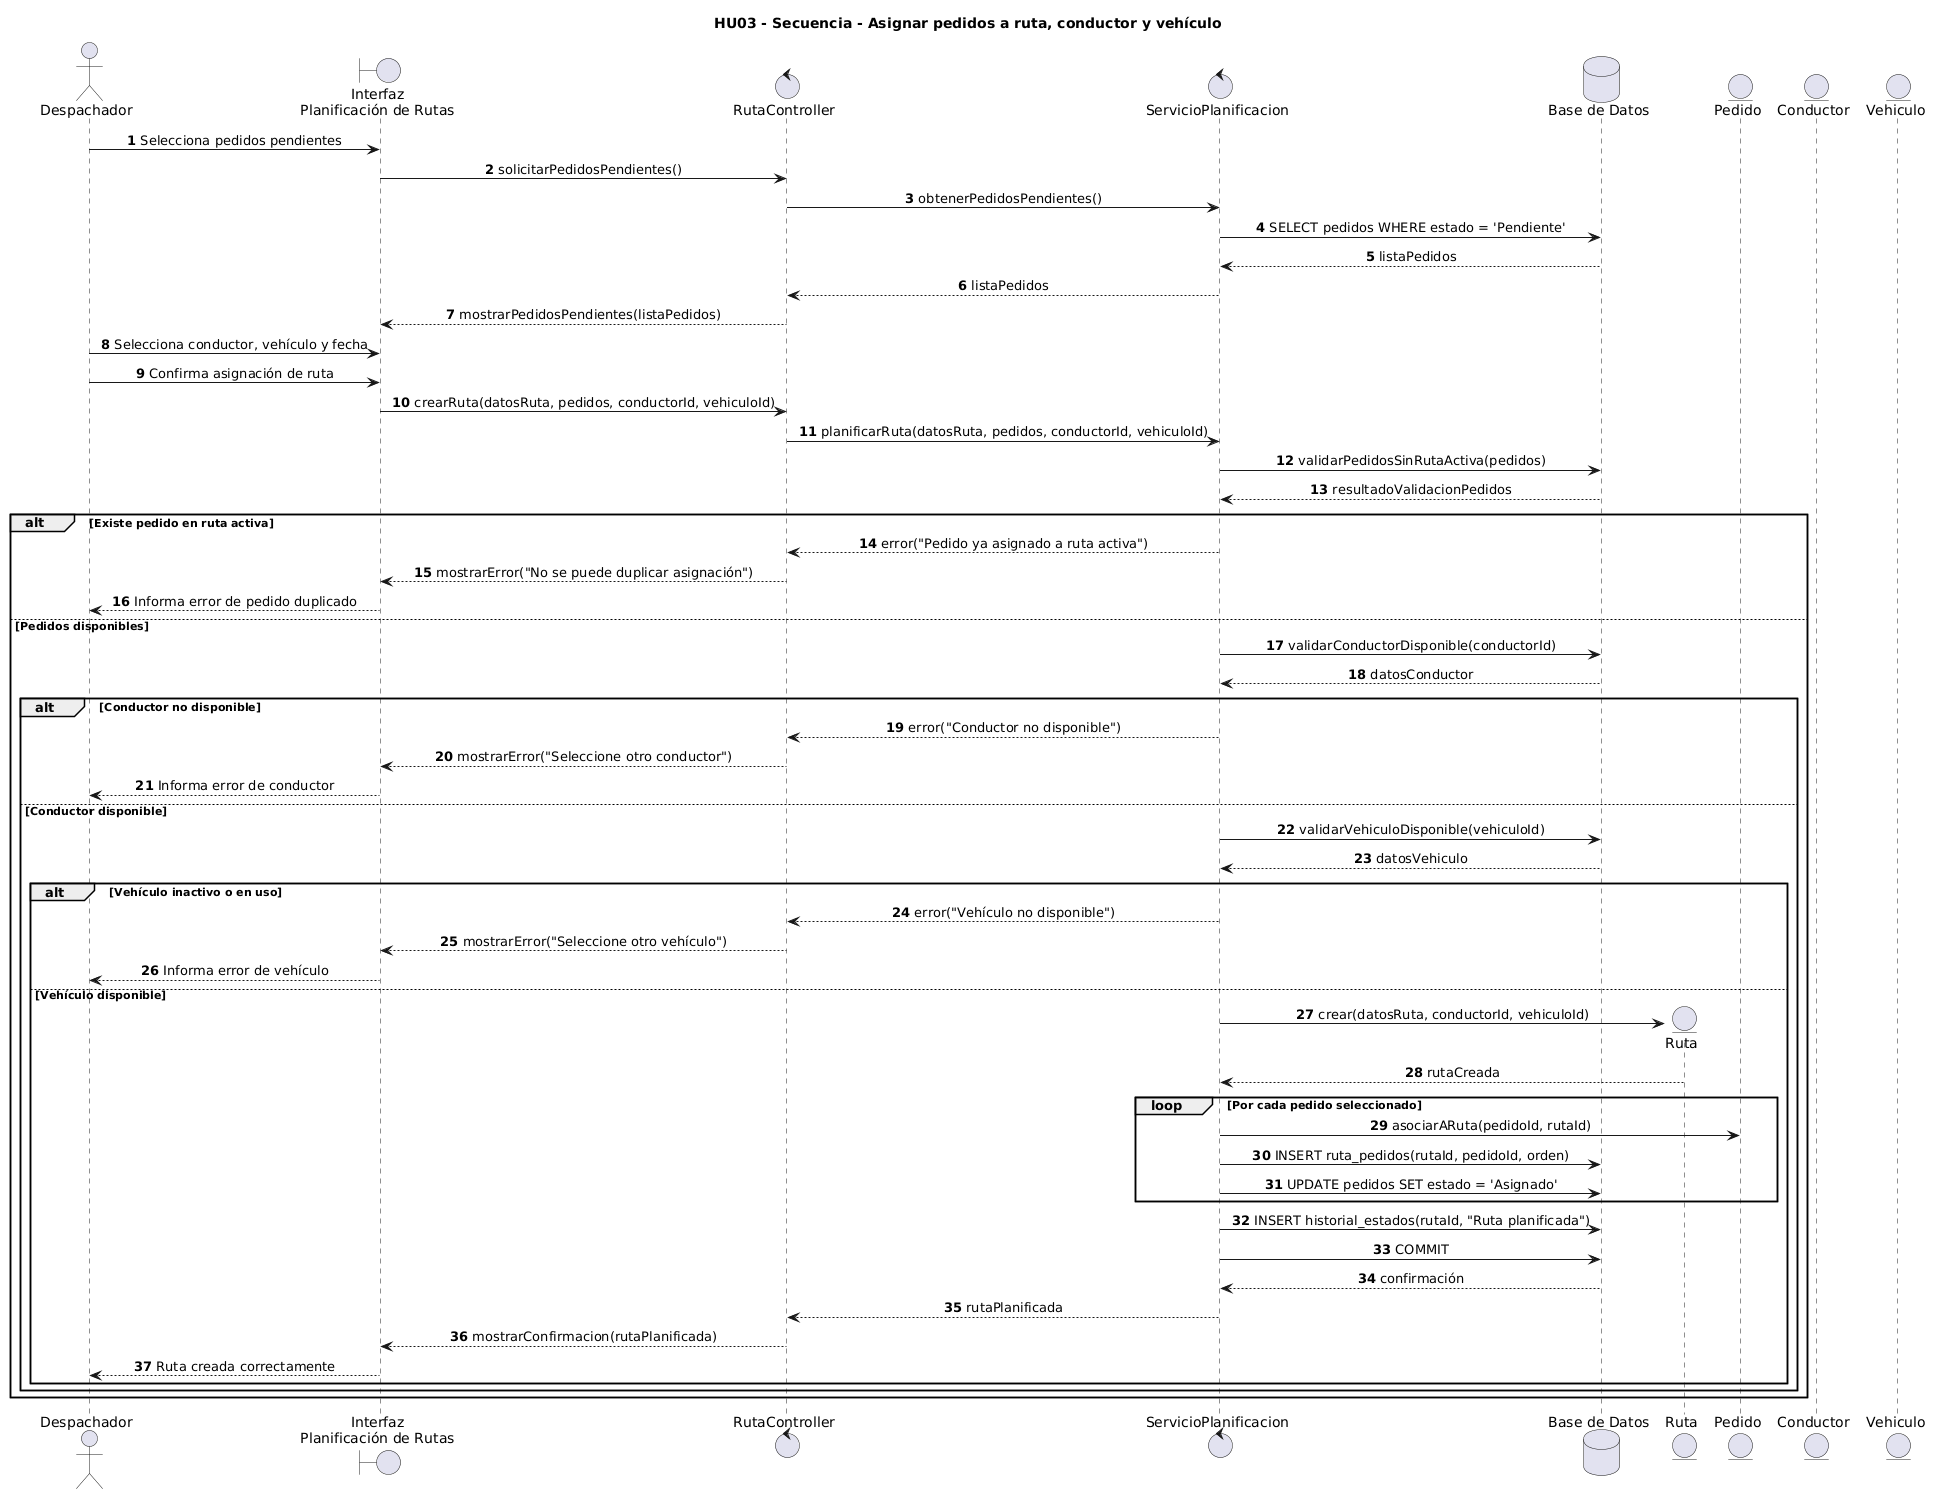

The diagram above was rendered by PlantUML. Its source (embedded in the PNG):
@startuml
title HU03 - Secuencia - Asignar pedidos a ruta, conductor y vehículo

skinparam shadowing false
skinparam sequenceMessageAlign center
autonumber

actor "Despachador" as Despachador
boundary "Interfaz\nPlanificación de Rutas" as UI
control "RutaController" as Controller
control "ServicioPlanificacion" as Service
database "Base de Datos" as DB
entity "Ruta" as Ruta
entity "Pedido" as Pedido
entity "Conductor" as Conductor
entity "Vehiculo" as Vehiculo

Despachador -> UI : Selecciona pedidos pendientes
UI -> Controller : solicitarPedidosPendientes()
Controller -> Service : obtenerPedidosPendientes()
Service -> DB : SELECT pedidos WHERE estado = 'Pendiente'
DB --> Service : listaPedidos
Service --> Controller : listaPedidos
Controller --> UI : mostrarPedidosPendientes(listaPedidos)

Despachador -> UI : Selecciona conductor, vehículo y fecha
Despachador -> UI : Confirma asignación de ruta

UI -> Controller : crearRuta(datosRuta, pedidos, conductorId, vehiculoId)
Controller -> Service : planificarRuta(datosRuta, pedidos, conductorId, vehiculoId)

Service -> DB : validarPedidosSinRutaActiva(pedidos)
DB --> Service : resultadoValidacionPedidos

alt Existe pedido en ruta activa
  Service --> Controller : error("Pedido ya asignado a ruta activa")
  Controller --> UI : mostrarError("No se puede duplicar asignación")
  UI --> Despachador : Informa error de pedido duplicado
else Pedidos disponibles
  Service -> DB : validarConductorDisponible(conductorId)
  DB --> Service : datosConductor

  alt Conductor no disponible
    Service --> Controller : error("Conductor no disponible")
    Controller --> UI : mostrarError("Seleccione otro conductor")
    UI --> Despachador : Informa error de conductor
  else Conductor disponible
    Service -> DB : validarVehiculoDisponible(vehiculoId)
    DB --> Service : datosVehiculo

    alt Vehículo inactivo o en uso
      Service --> Controller : error("Vehículo no disponible")
      Controller --> UI : mostrarError("Seleccione otro vehículo")
      UI --> Despachador : Informa error de vehículo
    else Vehículo disponible
      create Ruta
      Service -> Ruta : crear(datosRuta, conductorId, vehiculoId)
      Ruta --> Service : rutaCreada

      loop Por cada pedido seleccionado
        Service -> Pedido : asociarARuta(pedidoId, rutaId)
        Service -> DB : INSERT ruta_pedidos(rutaId, pedidoId, orden)
        Service -> DB : UPDATE pedidos SET estado = 'Asignado'
      end

      Service -> DB : INSERT historial_estados(rutaId, "Ruta planificada")
      Service -> DB : COMMIT
      DB --> Service : confirmación

      Service --> Controller : rutaPlanificada
      Controller --> UI : mostrarConfirmacion(rutaPlanificada)
      UI --> Despachador : Ruta creada correctamente
    end
  end
end
@enduml